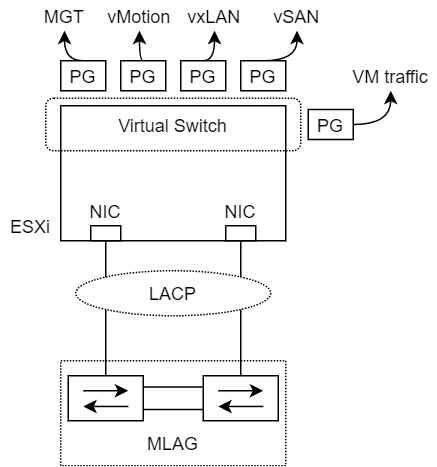

The diagram above was exported from draw.io. Its source (the exported page's mxGraphModel, read from the mxfile embedded in the PNG):
<mxGraphModel dx="494" dy="233" grid="1" gridSize="10" guides="1" tooltips="1" connect="1" arrows="1" fold="1" page="1" pageScale="1" pageWidth="827" pageHeight="1169" math="0" shadow="0">
  <root>
    <mxCell id="0" />
    <mxCell id="1" parent="0" />
    <mxCell id="RdKnZTD2TIn8-hGRCbcU-24" value="" style="rounded=0;whiteSpace=wrap;html=1;dashed=1;dashPattern=1 1;" parent="1" vertex="1">
      <mxGeometry x="80" y="280" width="150" height="70" as="geometry" />
    </mxCell>
    <mxCell id="RdKnZTD2TIn8-hGRCbcU-2" value="" style="rounded=0;whiteSpace=wrap;html=1;" parent="1" vertex="1">
      <mxGeometry x="100" y="190" width="20" height="10" as="geometry" />
    </mxCell>
    <mxCell id="RdKnZTD2TIn8-hGRCbcU-3" value="ESXi" style="text;html=1;strokeColor=none;fillColor=none;align=center;verticalAlign=middle;whiteSpace=wrap;rounded=0;" parent="1" vertex="1">
      <mxGeometry x="40" y="180" width="40" height="20" as="geometry" />
    </mxCell>
    <mxCell id="RdKnZTD2TIn8-hGRCbcU-5" value="NIC" style="text;html=1;strokeColor=none;fillColor=none;align=center;verticalAlign=middle;whiteSpace=wrap;rounded=0;" parent="1" vertex="1">
      <mxGeometry x="95" y="170" width="30" height="20" as="geometry" />
    </mxCell>
    <mxCell id="RdKnZTD2TIn8-hGRCbcU-6" value="" style="rounded=0;whiteSpace=wrap;html=1;" parent="1" vertex="1">
      <mxGeometry x="190" y="190" width="20" height="10" as="geometry" />
    </mxCell>
    <mxCell id="RdKnZTD2TIn8-hGRCbcU-7" value="NIC" style="text;html=1;strokeColor=none;fillColor=none;align=center;verticalAlign=middle;whiteSpace=wrap;rounded=0;" parent="1" vertex="1">
      <mxGeometry x="185" y="170" width="30" height="20" as="geometry" />
    </mxCell>
    <mxCell id="RdKnZTD2TIn8-hGRCbcU-8" value="" style="endArrow=none;html=1;rounded=0;entryX=0.5;entryY=1;entryDx=0;entryDy=0;exitX=0.5;exitY=0;exitDx=0;exitDy=0;" parent="1" source="RdKnZTD2TIn8-hGRCbcU-10" target="RdKnZTD2TIn8-hGRCbcU-2" edge="1">
      <mxGeometry width="50" height="50" relative="1" as="geometry">
        <mxPoint x="100" y="280" as="sourcePoint" />
        <mxPoint x="170" y="260" as="targetPoint" />
      </mxGeometry>
    </mxCell>
    <mxCell id="RdKnZTD2TIn8-hGRCbcU-9" value="" style="endArrow=none;html=1;rounded=0;entryX=0.5;entryY=1;entryDx=0;entryDy=0;exitX=0.5;exitY=0;exitDx=0;exitDy=0;" parent="1" source="RdKnZTD2TIn8-hGRCbcU-15" target="RdKnZTD2TIn8-hGRCbcU-6" edge="1">
      <mxGeometry width="50" height="50" relative="1" as="geometry">
        <mxPoint x="205" y="280" as="sourcePoint" />
        <mxPoint x="240" y="230" as="targetPoint" />
      </mxGeometry>
    </mxCell>
    <mxCell id="RdKnZTD2TIn8-hGRCbcU-13" value="" style="group" parent="1" vertex="1" connectable="0">
      <mxGeometry x="85" y="290" width="50" height="30" as="geometry" />
    </mxCell>
    <mxCell id="RdKnZTD2TIn8-hGRCbcU-10" value="" style="rounded=0;whiteSpace=wrap;html=1;" parent="RdKnZTD2TIn8-hGRCbcU-13" vertex="1">
      <mxGeometry width="50" height="30" as="geometry" />
    </mxCell>
    <mxCell id="RdKnZTD2TIn8-hGRCbcU-11" value="" style="endArrow=classic;html=1;rounded=0;" parent="RdKnZTD2TIn8-hGRCbcU-13" edge="1">
      <mxGeometry width="50" height="50" relative="1" as="geometry">
        <mxPoint x="10" y="10" as="sourcePoint" />
        <mxPoint x="40" y="10" as="targetPoint" />
      </mxGeometry>
    </mxCell>
    <mxCell id="RdKnZTD2TIn8-hGRCbcU-12" value="" style="endArrow=classic;html=1;rounded=0;" parent="RdKnZTD2TIn8-hGRCbcU-13" edge="1">
      <mxGeometry width="50" height="50" relative="1" as="geometry">
        <mxPoint x="40" y="20.476190476190368" as="sourcePoint" />
        <mxPoint x="10" y="20.476190476190368" as="targetPoint" />
      </mxGeometry>
    </mxCell>
    <mxCell id="RdKnZTD2TIn8-hGRCbcU-14" value="" style="group" parent="1" vertex="1" connectable="0">
      <mxGeometry x="175" y="290" width="50" height="30" as="geometry" />
    </mxCell>
    <mxCell id="RdKnZTD2TIn8-hGRCbcU-15" value="" style="rounded=0;whiteSpace=wrap;html=1;" parent="RdKnZTD2TIn8-hGRCbcU-14" vertex="1">
      <mxGeometry width="50" height="30" as="geometry" />
    </mxCell>
    <mxCell id="RdKnZTD2TIn8-hGRCbcU-16" value="" style="endArrow=classic;html=1;rounded=0;" parent="RdKnZTD2TIn8-hGRCbcU-14" edge="1">
      <mxGeometry width="50" height="50" relative="1" as="geometry">
        <mxPoint x="10" y="10" as="sourcePoint" />
        <mxPoint x="40" y="10" as="targetPoint" />
      </mxGeometry>
    </mxCell>
    <mxCell id="RdKnZTD2TIn8-hGRCbcU-17" value="" style="endArrow=classic;html=1;rounded=0;" parent="RdKnZTD2TIn8-hGRCbcU-14" edge="1">
      <mxGeometry width="50" height="50" relative="1" as="geometry">
        <mxPoint x="40" y="20.476190476190368" as="sourcePoint" />
        <mxPoint x="10" y="20.476190476190368" as="targetPoint" />
      </mxGeometry>
    </mxCell>
    <mxCell id="RdKnZTD2TIn8-hGRCbcU-21" value="" style="endArrow=none;html=1;rounded=0;entryX=1;entryY=0.25;entryDx=0;entryDy=0;exitX=0;exitY=0.25;exitDx=0;exitDy=0;" parent="1" source="RdKnZTD2TIn8-hGRCbcU-15" target="RdKnZTD2TIn8-hGRCbcU-10" edge="1">
      <mxGeometry width="50" height="50" relative="1" as="geometry">
        <mxPoint x="180" y="410" as="sourcePoint" />
        <mxPoint x="230" y="360" as="targetPoint" />
      </mxGeometry>
    </mxCell>
    <mxCell id="RdKnZTD2TIn8-hGRCbcU-22" value="" style="endArrow=none;html=1;rounded=0;entryX=1;entryY=0.75;entryDx=0;entryDy=0;exitX=0;exitY=0.75;exitDx=0;exitDy=0;" parent="1" source="RdKnZTD2TIn8-hGRCbcU-15" target="RdKnZTD2TIn8-hGRCbcU-10" edge="1">
      <mxGeometry width="50" height="50" relative="1" as="geometry">
        <mxPoint x="190" y="307.5" as="sourcePoint" />
        <mxPoint x="145" y="307.5" as="targetPoint" />
      </mxGeometry>
    </mxCell>
    <mxCell id="RdKnZTD2TIn8-hGRCbcU-23" value="LACP" style="ellipse;whiteSpace=wrap;html=1;dashed=1;dashPattern=1 1;" parent="1" vertex="1">
      <mxGeometry x="90" y="220" width="130" height="30" as="geometry" />
    </mxCell>
    <mxCell id="RdKnZTD2TIn8-hGRCbcU-25" value="MLAG" style="text;html=1;strokeColor=none;fillColor=none;align=center;verticalAlign=middle;whiteSpace=wrap;rounded=0;dashed=1;dashPattern=1 1;" parent="1" vertex="1">
      <mxGeometry x="130" y="320" width="50" height="30" as="geometry" />
    </mxCell>
    <mxCell id="RdKnZTD2TIn8-hGRCbcU-33" style="edgeStyle=orthogonalEdgeStyle;orthogonalLoop=1;jettySize=auto;html=1;exitX=0.5;exitY=0;exitDx=0;exitDy=0;entryX=0.5;entryY=1;entryDx=0;entryDy=0;curved=1;" parent="1" source="RdKnZTD2TIn8-hGRCbcU-26" target="RdKnZTD2TIn8-hGRCbcU-32" edge="1">
      <mxGeometry relative="1" as="geometry" />
    </mxCell>
    <mxCell id="RdKnZTD2TIn8-hGRCbcU-26" value="PG" style="rounded=0;whiteSpace=wrap;html=1;" parent="1" vertex="1">
      <mxGeometry x="80" y="80" width="30" height="20" as="geometry" />
    </mxCell>
    <mxCell id="RdKnZTD2TIn8-hGRCbcU-35" style="edgeStyle=orthogonalEdgeStyle;curved=1;orthogonalLoop=1;jettySize=auto;html=1;exitX=0.5;exitY=0;exitDx=0;exitDy=0;entryX=0.5;entryY=1;entryDx=0;entryDy=0;" parent="1" source="RdKnZTD2TIn8-hGRCbcU-27" target="RdKnZTD2TIn8-hGRCbcU-34" edge="1">
      <mxGeometry relative="1" as="geometry" />
    </mxCell>
    <mxCell id="RdKnZTD2TIn8-hGRCbcU-27" value="PG" style="rounded=0;whiteSpace=wrap;html=1;" parent="1" vertex="1">
      <mxGeometry x="120" y="80" width="30" height="20" as="geometry" />
    </mxCell>
    <mxCell id="RdKnZTD2TIn8-hGRCbcU-38" style="edgeStyle=orthogonalEdgeStyle;curved=1;orthogonalLoop=1;jettySize=auto;html=1;exitX=0.5;exitY=0;exitDx=0;exitDy=0;entryX=0.5;entryY=1;entryDx=0;entryDy=0;" parent="1" source="RdKnZTD2TIn8-hGRCbcU-28" target="RdKnZTD2TIn8-hGRCbcU-37" edge="1">
      <mxGeometry relative="1" as="geometry" />
    </mxCell>
    <mxCell id="RdKnZTD2TIn8-hGRCbcU-28" value="PG" style="rounded=0;whiteSpace=wrap;html=1;" parent="1" vertex="1">
      <mxGeometry x="160" y="80" width="30" height="20" as="geometry" />
    </mxCell>
    <mxCell id="RdKnZTD2TIn8-hGRCbcU-40" style="edgeStyle=orthogonalEdgeStyle;curved=1;orthogonalLoop=1;jettySize=auto;html=1;exitX=0.5;exitY=0;exitDx=0;exitDy=0;entryX=0.5;entryY=1;entryDx=0;entryDy=0;" parent="1" source="RdKnZTD2TIn8-hGRCbcU-29" target="RdKnZTD2TIn8-hGRCbcU-39" edge="1">
      <mxGeometry relative="1" as="geometry" />
    </mxCell>
    <mxCell id="RdKnZTD2TIn8-hGRCbcU-29" value="PG" style="rounded=0;whiteSpace=wrap;html=1;" parent="1" vertex="1">
      <mxGeometry x="200" y="80" width="30" height="20" as="geometry" />
    </mxCell>
    <mxCell id="RdKnZTD2TIn8-hGRCbcU-42" style="edgeStyle=orthogonalEdgeStyle;curved=1;orthogonalLoop=1;jettySize=auto;html=1;exitX=1;exitY=0.5;exitDx=0;exitDy=0;entryX=0.5;entryY=1;entryDx=0;entryDy=0;" parent="1" source="RdKnZTD2TIn8-hGRCbcU-30" target="RdKnZTD2TIn8-hGRCbcU-41" edge="1">
      <mxGeometry relative="1" as="geometry" />
    </mxCell>
    <mxCell id="RdKnZTD2TIn8-hGRCbcU-30" value="PG" style="rounded=0;whiteSpace=wrap;html=1;" parent="1" vertex="1">
      <mxGeometry x="245" y="112.5" width="30" height="20" as="geometry" />
    </mxCell>
    <mxCell id="RdKnZTD2TIn8-hGRCbcU-31" value="Virtual Switch" style="rounded=1;whiteSpace=wrap;html=1;dashed=1;dashPattern=1 1;fillColor=#FFFFFF;" parent="1" vertex="1">
      <mxGeometry x="70" y="105" width="170" height="35" as="geometry" />
    </mxCell>
    <mxCell id="RdKnZTD2TIn8-hGRCbcU-32" value="MGT" style="text;html=1;strokeColor=none;fillColor=none;align=center;verticalAlign=middle;whiteSpace=wrap;rounded=0;" parent="1" vertex="1">
      <mxGeometry x="65" y="40" width="35" height="20" as="geometry" />
    </mxCell>
    <mxCell id="RdKnZTD2TIn8-hGRCbcU-34" value="vMotion" style="text;html=1;strokeColor=none;fillColor=none;align=center;verticalAlign=middle;whiteSpace=wrap;rounded=0;" parent="1" vertex="1">
      <mxGeometry x="110" y="40" width="45" height="20" as="geometry" />
    </mxCell>
    <mxCell id="RdKnZTD2TIn8-hGRCbcU-37" value="vxLAN" style="text;html=1;strokeColor=none;fillColor=none;align=center;verticalAlign=middle;whiteSpace=wrap;rounded=0;" parent="1" vertex="1">
      <mxGeometry x="160" y="40" width="45" height="20" as="geometry" />
    </mxCell>
    <mxCell id="RdKnZTD2TIn8-hGRCbcU-39" value="vSAN" style="text;html=1;strokeColor=none;fillColor=none;align=center;verticalAlign=middle;whiteSpace=wrap;rounded=0;" parent="1" vertex="1">
      <mxGeometry x="215" y="40" width="45" height="20" as="geometry" />
    </mxCell>
    <mxCell id="RdKnZTD2TIn8-hGRCbcU-41" value="VM traffic" style="text;html=1;strokeColor=none;fillColor=none;align=center;verticalAlign=middle;whiteSpace=wrap;rounded=0;" parent="1" vertex="1">
      <mxGeometry x="270" y="80" width="60" height="20" as="geometry" />
    </mxCell>
    <mxCell id="RdKnZTD2TIn8-hGRCbcU-1" value="" style="rounded=0;whiteSpace=wrap;html=1;fillColor=none;" parent="1" vertex="1">
      <mxGeometry x="80" y="110" width="150" height="90" as="geometry" />
    </mxCell>
  </root>
</mxGraphModel>